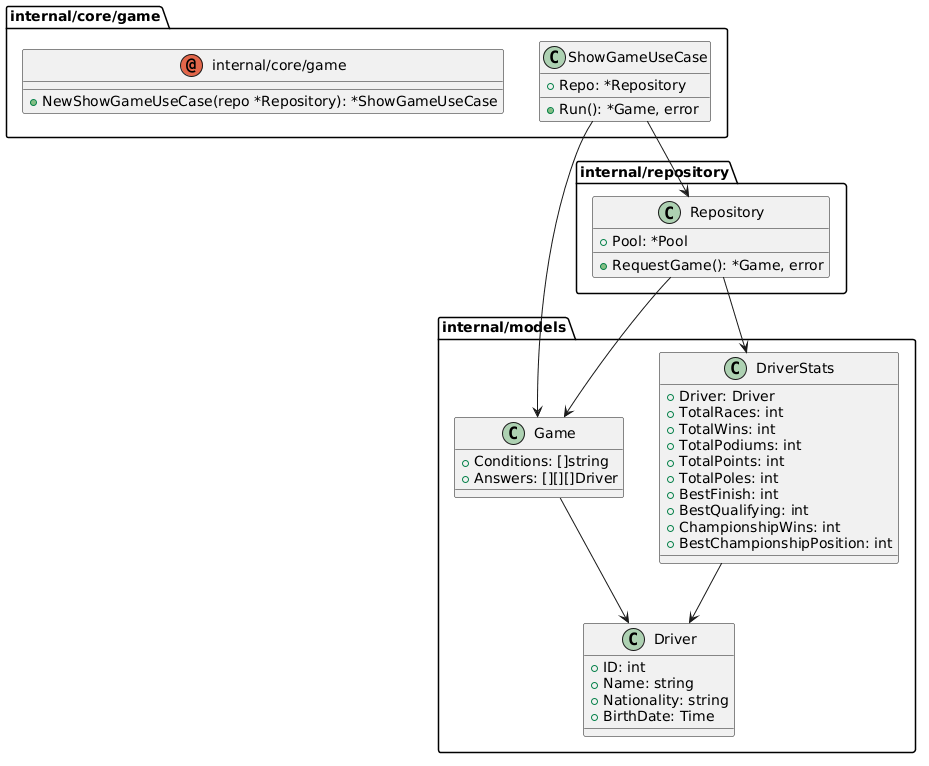

The diagram above was rendered by PlantUML. Its source (embedded in the PNG):
@startuml
top to bottom direction
package internal/core/game{
annotation internal/core/game {


+NewShowGameUseCase(repo *Repository): *ShowGameUseCase
}
class ShowGameUseCase {
+Repo: *Repository
+Run(): *Game, error
}
}

package internal/models{

class Driver {
+ID: int
+Name: string
+Nationality: string
+BirthDate: Time

}
class DriverStats {
+Driver: Driver
+TotalRaces: int
+TotalWins: int
+TotalPodiums: int
+TotalPoints: int
+TotalPoles: int
+BestFinish: int
+BestQualifying: int
+ChampionshipWins: int
+BestChampionshipPosition: int

}
class Game {
+Conditions: []string
+Answers: [][][]Driver

}

}
package internal/repository{
class Repository {
+Pool: *Pool
+RequestGame(): *Game, error
}
}
"ShowGameUseCase" --> "Repository"
"ShowGameUseCase" --> "Game"
"Repository" --> "Game"
"Repository" --> "DriverStats"
"Game" --> "Driver"
"DriverStats" --> "Driver"
@enduml